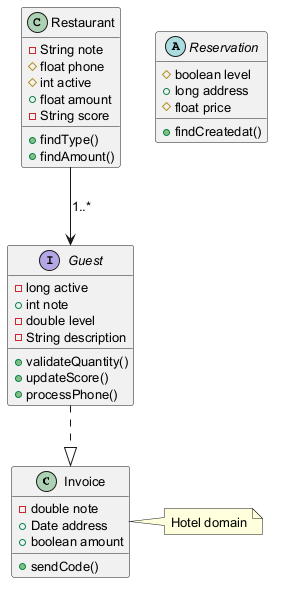

The diagram above was rendered by PlantUML. Its source (embedded in the PNG):
@startuml
skinparam defaultFontSize 13
class Invoice {
  -double note
  +Date address
  +boolean amount
  +sendCode()
}
class Restaurant {
  -String note
  #float phone
  #int active
  +float amount
  -String score
  +findType()
  +findAmount()
}
abstract class Reservation {
  #boolean level
  +long address
  #float price
  +findCreatedat()
}
interface Guest {
  -long active
  +int note
  -double level
  -String description
  +validateQuantity()
  +updateScore()
  +processPhone()
}
Restaurant --> Guest : "1..*"
Guest ..|> Invoice
note right of Invoice : Hotel domain
@enduml